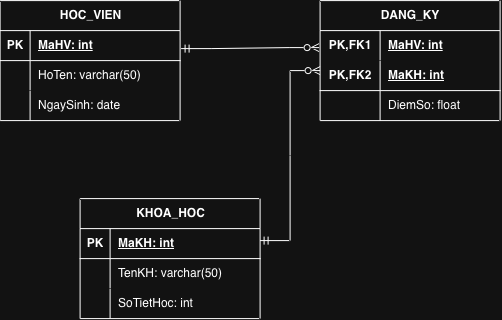

The diagram above was exported from draw.io. Its source (the exported page's mxGraphModel, read from the mxfile embedded in the PNG):
<mxGraphModel dx="812" dy="473" grid="1" gridSize="10" guides="1" tooltips="1" connect="1" arrows="1" fold="1" page="1" pageScale="1" pageWidth="827" pageHeight="1169" math="0" shadow="0">
  <root>
    <mxCell id="0" />
    <mxCell id="1" parent="0" />
    <mxCell id="6QQHIYKMTb95S8ifyBBC-1" parent="1" style="shape=table;startSize=30;container=1;collapsible=1;childLayout=tableLayout;fixedRows=1;rowLines=0;fontStyle=1;align=center;resizeLast=1;html=1;" value="HOC_VIEN" vertex="1">
      <mxGeometry height="120" width="180" x="80" y="40" as="geometry" />
    </mxCell>
    <mxCell id="6QQHIYKMTb95S8ifyBBC-2" parent="6QQHIYKMTb95S8ifyBBC-1" style="shape=tableRow;horizontal=0;startSize=0;swimlaneHead=0;swimlaneBody=0;fillColor=none;collapsible=0;dropTarget=0;points=[[0,0.5],[1,0.5]];portConstraint=eastwest;top=0;left=0;right=0;bottom=1;" value="" vertex="1">
      <mxGeometry height="30" width="180" y="30" as="geometry" />
    </mxCell>
    <mxCell id="6QQHIYKMTb95S8ifyBBC-3" parent="6QQHIYKMTb95S8ifyBBC-2" style="shape=partialRectangle;connectable=0;fillColor=none;top=0;left=0;bottom=0;right=0;fontStyle=1;overflow=hidden;whiteSpace=wrap;html=1;" value="PK" vertex="1">
      <mxGeometry height="30" width="30" as="geometry">
        <mxRectangle height="30" width="30" as="alternateBounds" />
      </mxGeometry>
    </mxCell>
    <mxCell id="6QQHIYKMTb95S8ifyBBC-4" parent="6QQHIYKMTb95S8ifyBBC-2" style="shape=partialRectangle;connectable=0;fillColor=none;top=0;left=0;bottom=0;right=0;align=left;spacingLeft=6;fontStyle=5;overflow=hidden;whiteSpace=wrap;html=1;" value="MaHV: int" vertex="1">
      <mxGeometry height="30" width="150" x="30" as="geometry">
        <mxRectangle height="30" width="150" as="alternateBounds" />
      </mxGeometry>
    </mxCell>
    <mxCell id="6QQHIYKMTb95S8ifyBBC-5" parent="6QQHIYKMTb95S8ifyBBC-1" style="shape=tableRow;horizontal=0;startSize=0;swimlaneHead=0;swimlaneBody=0;fillColor=none;collapsible=0;dropTarget=0;points=[[0,0.5],[1,0.5]];portConstraint=eastwest;top=0;left=0;right=0;bottom=0;" value="" vertex="1">
      <mxGeometry height="30" width="180" y="60" as="geometry" />
    </mxCell>
    <mxCell id="6QQHIYKMTb95S8ifyBBC-6" parent="6QQHIYKMTb95S8ifyBBC-5" style="shape=partialRectangle;connectable=0;fillColor=none;top=0;left=0;bottom=0;right=0;editable=1;overflow=hidden;whiteSpace=wrap;html=1;" value="" vertex="1">
      <mxGeometry height="30" width="30" as="geometry">
        <mxRectangle height="30" width="30" as="alternateBounds" />
      </mxGeometry>
    </mxCell>
    <mxCell id="6QQHIYKMTb95S8ifyBBC-7" parent="6QQHIYKMTb95S8ifyBBC-5" style="shape=partialRectangle;connectable=0;fillColor=none;top=0;left=0;bottom=0;right=0;align=left;spacingLeft=6;overflow=hidden;whiteSpace=wrap;html=1;" value="HoTen: varchar(50)" vertex="1">
      <mxGeometry height="30" width="150" x="30" as="geometry">
        <mxRectangle height="30" width="150" as="alternateBounds" />
      </mxGeometry>
    </mxCell>
    <mxCell id="6QQHIYKMTb95S8ifyBBC-8" parent="6QQHIYKMTb95S8ifyBBC-1" style="shape=tableRow;horizontal=0;startSize=0;swimlaneHead=0;swimlaneBody=0;fillColor=none;collapsible=0;dropTarget=0;points=[[0,0.5],[1,0.5]];portConstraint=eastwest;top=0;left=0;right=0;bottom=0;" value="" vertex="1">
      <mxGeometry height="30" width="180" y="90" as="geometry" />
    </mxCell>
    <mxCell id="6QQHIYKMTb95S8ifyBBC-9" parent="6QQHIYKMTb95S8ifyBBC-8" style="shape=partialRectangle;connectable=0;fillColor=none;top=0;left=0;bottom=0;right=0;editable=1;overflow=hidden;whiteSpace=wrap;html=1;" value="" vertex="1">
      <mxGeometry height="30" width="30" as="geometry">
        <mxRectangle height="30" width="30" as="alternateBounds" />
      </mxGeometry>
    </mxCell>
    <mxCell id="6QQHIYKMTb95S8ifyBBC-10" parent="6QQHIYKMTb95S8ifyBBC-8" style="shape=partialRectangle;connectable=0;fillColor=none;top=0;left=0;bottom=0;right=0;align=left;spacingLeft=6;overflow=hidden;whiteSpace=wrap;html=1;" value="NgaySinh: date" vertex="1">
      <mxGeometry height="30" width="150" x="30" as="geometry">
        <mxRectangle height="30" width="150" as="alternateBounds" />
      </mxGeometry>
    </mxCell>
    <mxCell id="6QQHIYKMTb95S8ifyBBC-14" parent="1" style="shape=table;startSize=30;container=1;collapsible=1;childLayout=tableLayout;fixedRows=1;rowLines=0;fontStyle=1;align=center;resizeLast=1;html=1;whiteSpace=wrap;" value="DANG_KY" vertex="1">
      <mxGeometry height="120" width="180" x="400" y="40" as="geometry" />
    </mxCell>
    <mxCell id="6QQHIYKMTb95S8ifyBBC-15" parent="6QQHIYKMTb95S8ifyBBC-14" style="shape=tableRow;horizontal=0;startSize=0;swimlaneHead=0;swimlaneBody=0;fillColor=none;collapsible=0;dropTarget=0;points=[[0,0.5],[1,0.5]];portConstraint=eastwest;top=0;left=0;right=0;bottom=0;html=1;" value="" vertex="1">
      <mxGeometry height="30" width="180" y="30" as="geometry" />
    </mxCell>
    <mxCell id="6QQHIYKMTb95S8ifyBBC-16" parent="6QQHIYKMTb95S8ifyBBC-15" style="shape=partialRectangle;connectable=0;fillColor=none;top=0;left=0;bottom=0;right=0;fontStyle=1;overflow=hidden;html=1;whiteSpace=wrap;" value="PK,FK1" vertex="1">
      <mxGeometry height="30" width="60" as="geometry">
        <mxRectangle height="30" width="60" as="alternateBounds" />
      </mxGeometry>
    </mxCell>
    <mxCell id="6QQHIYKMTb95S8ifyBBC-17" parent="6QQHIYKMTb95S8ifyBBC-15" style="shape=partialRectangle;connectable=0;fillColor=none;top=0;left=0;bottom=0;right=0;align=left;spacingLeft=6;fontStyle=5;overflow=hidden;html=1;whiteSpace=wrap;" value="MaHV: int" vertex="1">
      <mxGeometry height="30" width="120" x="60" as="geometry">
        <mxRectangle height="30" width="120" as="alternateBounds" />
      </mxGeometry>
    </mxCell>
    <mxCell id="6QQHIYKMTb95S8ifyBBC-18" parent="6QQHIYKMTb95S8ifyBBC-14" style="shape=tableRow;horizontal=0;startSize=0;swimlaneHead=0;swimlaneBody=0;fillColor=none;collapsible=0;dropTarget=0;points=[[0,0.5],[1,0.5]];portConstraint=eastwest;top=0;left=0;right=0;bottom=1;html=1;" value="" vertex="1">
      <mxGeometry height="30" width="180" y="60" as="geometry" />
    </mxCell>
    <mxCell id="6QQHIYKMTb95S8ifyBBC-19" parent="6QQHIYKMTb95S8ifyBBC-18" style="shape=partialRectangle;connectable=0;fillColor=none;top=0;left=0;bottom=0;right=0;fontStyle=1;overflow=hidden;html=1;whiteSpace=wrap;" value="PK,FK2" vertex="1">
      <mxGeometry height="30" width="60" as="geometry">
        <mxRectangle height="30" width="60" as="alternateBounds" />
      </mxGeometry>
    </mxCell>
    <mxCell id="6QQHIYKMTb95S8ifyBBC-20" parent="6QQHIYKMTb95S8ifyBBC-18" style="shape=partialRectangle;connectable=0;fillColor=none;top=0;left=0;bottom=0;right=0;align=left;spacingLeft=6;fontStyle=5;overflow=hidden;html=1;whiteSpace=wrap;" value="MaKH: int" vertex="1">
      <mxGeometry height="30" width="120" x="60" as="geometry">
        <mxRectangle height="30" width="120" as="alternateBounds" />
      </mxGeometry>
    </mxCell>
    <mxCell id="6QQHIYKMTb95S8ifyBBC-21" parent="6QQHIYKMTb95S8ifyBBC-14" style="shape=tableRow;horizontal=0;startSize=0;swimlaneHead=0;swimlaneBody=0;fillColor=none;collapsible=0;dropTarget=0;points=[[0,0.5],[1,0.5]];portConstraint=eastwest;top=0;left=0;right=0;bottom=0;html=1;" value="" vertex="1">
      <mxGeometry height="30" width="180" y="90" as="geometry" />
    </mxCell>
    <mxCell id="6QQHIYKMTb95S8ifyBBC-22" parent="6QQHIYKMTb95S8ifyBBC-21" style="shape=partialRectangle;connectable=0;fillColor=none;top=0;left=0;bottom=0;right=0;editable=1;overflow=hidden;html=1;whiteSpace=wrap;" value="" vertex="1">
      <mxGeometry height="30" width="60" as="geometry">
        <mxRectangle height="30" width="60" as="alternateBounds" />
      </mxGeometry>
    </mxCell>
    <mxCell id="6QQHIYKMTb95S8ifyBBC-23" parent="6QQHIYKMTb95S8ifyBBC-21" style="shape=partialRectangle;connectable=0;fillColor=none;top=0;left=0;bottom=0;right=0;align=left;spacingLeft=6;overflow=hidden;html=1;whiteSpace=wrap;" value="DiemSo: float" vertex="1">
      <mxGeometry height="30" width="120" x="60" as="geometry">
        <mxRectangle height="30" width="120" as="alternateBounds" />
      </mxGeometry>
    </mxCell>
    <mxCell id="6QQHIYKMTb95S8ifyBBC-27" parent="1" style="shape=table;startSize=30;container=1;collapsible=1;childLayout=tableLayout;fixedRows=1;rowLines=0;fontStyle=1;align=center;resizeLast=1;html=1;" value="KHOA_HOC" vertex="1">
      <mxGeometry height="120" width="180" x="160" y="238" as="geometry" />
    </mxCell>
    <mxCell id="6QQHIYKMTb95S8ifyBBC-28" parent="6QQHIYKMTb95S8ifyBBC-27" style="shape=tableRow;horizontal=0;startSize=0;swimlaneHead=0;swimlaneBody=0;fillColor=none;collapsible=0;dropTarget=0;points=[[0,0.5],[1,0.5]];portConstraint=eastwest;top=0;left=0;right=0;bottom=1;" value="" vertex="1">
      <mxGeometry height="30" width="180" y="30" as="geometry" />
    </mxCell>
    <mxCell id="6QQHIYKMTb95S8ifyBBC-29" parent="6QQHIYKMTb95S8ifyBBC-28" style="shape=partialRectangle;connectable=0;fillColor=none;top=0;left=0;bottom=0;right=0;fontStyle=1;overflow=hidden;whiteSpace=wrap;html=1;" value="PK" vertex="1">
      <mxGeometry height="30" width="30" as="geometry">
        <mxRectangle height="30" width="30" as="alternateBounds" />
      </mxGeometry>
    </mxCell>
    <mxCell id="6QQHIYKMTb95S8ifyBBC-30" parent="6QQHIYKMTb95S8ifyBBC-28" style="shape=partialRectangle;connectable=0;fillColor=none;top=0;left=0;bottom=0;right=0;align=left;spacingLeft=6;fontStyle=5;overflow=hidden;whiteSpace=wrap;html=1;" value="MaKH: int" vertex="1">
      <mxGeometry height="30" width="150" x="30" as="geometry">
        <mxRectangle height="30" width="150" as="alternateBounds" />
      </mxGeometry>
    </mxCell>
    <mxCell id="6QQHIYKMTb95S8ifyBBC-31" parent="6QQHIYKMTb95S8ifyBBC-27" style="shape=tableRow;horizontal=0;startSize=0;swimlaneHead=0;swimlaneBody=0;fillColor=none;collapsible=0;dropTarget=0;points=[[0,0.5],[1,0.5]];portConstraint=eastwest;top=0;left=0;right=0;bottom=0;" value="" vertex="1">
      <mxGeometry height="30" width="180" y="60" as="geometry" />
    </mxCell>
    <mxCell id="6QQHIYKMTb95S8ifyBBC-32" parent="6QQHIYKMTb95S8ifyBBC-31" style="shape=partialRectangle;connectable=0;fillColor=none;top=0;left=0;bottom=0;right=0;editable=1;overflow=hidden;whiteSpace=wrap;html=1;" value="" vertex="1">
      <mxGeometry height="30" width="30" as="geometry">
        <mxRectangle height="30" width="30" as="alternateBounds" />
      </mxGeometry>
    </mxCell>
    <mxCell id="6QQHIYKMTb95S8ifyBBC-33" parent="6QQHIYKMTb95S8ifyBBC-31" style="shape=partialRectangle;connectable=0;fillColor=none;top=0;left=0;bottom=0;right=0;align=left;spacingLeft=6;overflow=hidden;whiteSpace=wrap;html=1;" value="TenKH: varchar(50)" vertex="1">
      <mxGeometry height="30" width="150" x="30" as="geometry">
        <mxRectangle height="30" width="150" as="alternateBounds" />
      </mxGeometry>
    </mxCell>
    <mxCell id="6QQHIYKMTb95S8ifyBBC-34" parent="6QQHIYKMTb95S8ifyBBC-27" style="shape=tableRow;horizontal=0;startSize=0;swimlaneHead=0;swimlaneBody=0;fillColor=none;collapsible=0;dropTarget=0;points=[[0,0.5],[1,0.5]];portConstraint=eastwest;top=0;left=0;right=0;bottom=0;" value="" vertex="1">
      <mxGeometry height="30" width="180" y="90" as="geometry" />
    </mxCell>
    <mxCell id="6QQHIYKMTb95S8ifyBBC-35" parent="6QQHIYKMTb95S8ifyBBC-34" style="shape=partialRectangle;connectable=0;fillColor=none;top=0;left=0;bottom=0;right=0;editable=1;overflow=hidden;whiteSpace=wrap;html=1;" value="" vertex="1">
      <mxGeometry height="30" width="30" as="geometry">
        <mxRectangle height="30" width="30" as="alternateBounds" />
      </mxGeometry>
    </mxCell>
    <mxCell id="6QQHIYKMTb95S8ifyBBC-36" parent="6QQHIYKMTb95S8ifyBBC-34" style="shape=partialRectangle;connectable=0;fillColor=none;top=0;left=0;bottom=0;right=0;align=left;spacingLeft=6;overflow=hidden;whiteSpace=wrap;html=1;" value="SoTietHoc: int" vertex="1">
      <mxGeometry height="30" width="150" x="30" as="geometry">
        <mxRectangle height="30" width="150" as="alternateBounds" />
      </mxGeometry>
    </mxCell>
    <mxCell id="6QQHIYKMTb95S8ifyBBC-40" edge="1" parent="1" style="edgeStyle=entityRelationEdgeStyle;fontSize=12;html=1;endArrow=ERzeroToMany;endFill=0;rounded=0;entryX=-0.011;entryY=0.3;entryDx=0;entryDy=0;entryPerimeter=0;startArrow=ERmandOne;startFill=0;" value="">
      <mxGeometry height="100" relative="1" width="100" as="geometry">
        <mxPoint x="261" y="88" as="sourcePoint" />
        <mxPoint x="399.02" y="87" as="targetPoint" />
      </mxGeometry>
    </mxCell>
    <mxCell id="6QQHIYKMTb95S8ifyBBC-41" edge="1" parent="1" style="edgeStyle=entityRelationEdgeStyle;fontSize=12;html=1;endArrow=ERzeroToMany;endFill=0;rounded=0;startArrow=ERmandOne;startFill=0;" value="">
      <mxGeometry height="100" relative="1" width="100" as="geometry">
        <mxPoint x="340" y="280" as="sourcePoint" />
        <mxPoint x="400" y="110" as="targetPoint" />
      </mxGeometry>
    </mxCell>
  </root>
</mxGraphModel>